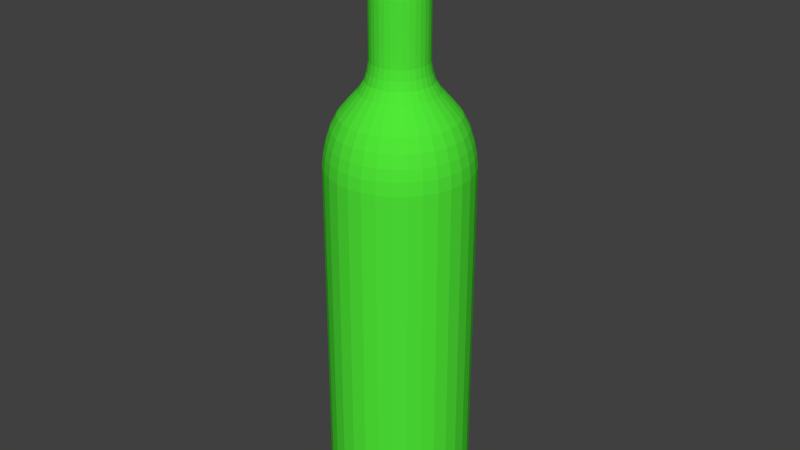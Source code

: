 # Source: untitled.blend_.blend  (saved by Blender 2.76.0; exported with 4.5.12 LTS)
import bpy
from mathutils import Matrix  # noqa: F401  (used for matrix-valued properties, if any)

bpy.ops.wm.read_factory_settings(use_empty=True)
scene = bpy.context.scene
scene.name = 'Scene'

# ---- collections
col_collection_1 = bpy.data.collections.new('Collection 1'); scene.collection.children.link(col_collection_1)

# ---- materials (node trees are filled in below, after node groups)
mat_002 = bpy.data.materials.new('Матеріал.002')
mat_002.alpha_threshold = 0.0
mat_002.use_transparent_shadow = False
mat_002.diffuse_color = (0.0802, 0.8, 0.03879, 1.0)
mat_002.roughness = 0.5

# ---- material node trees

# ---- world
world_world = bpy.data.worlds.new('World'); scene.world = world_world
world_world.color = (0.05088, 0.05088, 0.05088)
world_world.use_sun_shadow = False
world_world.sun_shadow_jitter_overblur = 0.0
world_world.cycles.sampling_method = 'MANUAL'
world_world.cycles.sample_map_resolution = 256

# ---- meshes
me_x = bpy.data.meshes.new('Коло')
me_x.from_pydata([(0.0, 1.0, 0.0), (-0.1951, 0.9808, 0.0), (-0.3827, 0.9239, 0.0), (-0.5556, 0.8315, 0.0), (-0.7071, 0.7071, 0.0), (-0.8315, 0.5556, 0.0), (-0.9239, 0.3827, 0.0), (-0.9808, 0.1951, 0.0), (-1.0, 7.55e-08, 0.0), (-0.9808, -0.1951, 0.0), (-0.9239, -0.3827, 0.0), (-0.8315, -0.5556, 0.0), (-0.7071, -0.7071, 0.0), (-0.5556, -0.8315, 0.0), (-0.3827, -0.9239, 0.0), (-0.1951, -0.9808, 0.0), (3.258e-07, -1.0, 0.0), (0.1951, -0.9808, 0.0), (0.3827, -0.9239, 0.0), (0.5556, -0.8315, 0.0), (0.7071, -0.7071, 0.0), (0.8315, -0.5556, 0.0), (0.9239, -0.3827, 0.0), (0.9808, -0.1951, 0.0), (1.0, 9.656e-07, 0.0), (0.9808, 0.1951, 0.0), (0.9239, 0.3827, 0.0), (0.8315, 0.5556, 0.0), (0.7071, 0.7071, 0.0), (0.5556, 0.8315, 0.0), (0.3827, 0.9239, 0.0), (0.1951, 0.9808, 0.0), (1.263e-08, 1.106, 0.1306), (-0.2158, 1.085, 0.1306), (-0.4234, 1.022, 0.1306), (-0.6147, 0.9199, 0.1306), (-0.7823, 0.7823, 0.1306), (-0.9199, 0.6147, 0.1306), (-1.022, 0.4234, 0.1306), (-1.085, 0.2158, 0.1306), (-1.106, 5.321e-08, 0.1306), (-1.085, -0.2158, 0.1306), (-1.022, -0.4234, 0.1306), (-0.9199, -0.6147, 0.1306), (-0.7823, -0.7823, 0.1306), (-0.6147, -0.9199, 0.1306), (-0.4234, -1.022, 0.1306), (-0.2158, -1.085, 0.1306), (3.731e-07, -1.106, 0.1306), (0.2158, -1.085, 0.1306), (0.4234, -1.022, 0.1306), (0.6147, -0.9199, 0.1306), (0.7823, -0.7823, 0.1306), (0.9199, -0.6147, 0.1306), (1.022, -0.4234, 0.1306), (1.085, -0.2158, 0.1306), (1.106, 1.038e-06, 0.1306), (1.085, 0.2158, 0.1306), (1.022, 0.4234, 0.1306), (0.9199, 0.6147, 0.1306), (0.7823, 0.7823, 0.1306), (0.6147, 0.9199, 0.1306), (0.4234, 1.022, 0.1306), (0.2158, 1.085, 0.1306), (1.366e-08, 1.12, 0.1679), (-0.2185, 1.099, 0.1679), (-0.4286, 1.035, 0.1679), (-0.6223, 0.9313, 0.1679), (-0.792, 0.792, 0.1679), (-0.9313, 0.6223, 0.1679), (-1.035, 0.4286, 0.1679), (-1.099, 0.2185, 0.1679), (-1.12, 5.031e-08, 0.1679), (-1.099, -0.2185, 0.1679), (-1.035, -0.4286, 0.1679), (-0.9313, -0.6223, 0.1679), (-0.792, -0.792, 0.1679), (-0.6223, -0.9313, 0.1679), (-0.4286, -1.035, 0.1679), (-0.2185, -1.099, 0.1679), (3.786e-07, -1.12, 0.1679), (0.2185, -1.099, 0.1679), (0.4286, -1.035, 0.1679), (0.6223, -0.9313, 0.1679), (0.792, -0.792, 0.1679), (0.9313, -0.6223, 0.1679), (1.035, -0.4286, 0.1679), (1.099, -0.2185, 0.1679), (1.12, 1.047e-06, 0.1679), (1.099, 0.2185, 0.1679), (1.035, 0.4286, 0.1679), (0.9313, 0.6223, 0.1679), (0.792, 0.792, 0.1679), (0.6223, 0.9313, 0.1679), (0.4286, 1.035, 0.1679), (0.2185, 1.099, 0.1679), (1.606e-08, 1.134, 0.2145), (-0.2213, 1.113, 0.2145), (-0.4341, 1.048, 0.2145), (-0.6302, 0.9432, 0.2145), (-0.8021, 0.8021, 0.2145), (-0.9432, 0.6302, 0.2145), (-1.048, 0.4341, 0.2145), (-1.113, 0.2213, 0.2145), (-1.134, 4.723e-08, 0.2145), (-1.113, -0.2213, 0.2145), (-1.048, -0.4341, 0.2145), (-0.9432, -0.6302, 0.2145), (-0.8021, -0.8021, 0.2145), (-0.6302, -0.9432, 0.2145), (-0.4341, -1.048, 0.2145), (-0.2213, -1.113, 0.2145), (3.857e-07, -1.134, 0.2145), (0.2213, -1.113, 0.2145), (0.4341, -1.048, 0.2145), (0.6302, -0.9432, 0.2145), (0.8021, -0.8021, 0.2145), (0.9432, -0.6302, 0.2145), (1.048, -0.4341, 0.2145), (1.113, -0.2213, 0.2145), (1.134, 1.057e-06, 0.2145), (1.113, 0.2213, 0.2145), (1.048, 0.4341, 0.2145), (0.9432, 0.6302, 0.2145), (0.8021, 0.8021, 0.2145), (0.6302, 0.9432, 0.2145), (0.4341, 1.048, 0.2145), (0.2213, 1.113, 0.2145), (1.688e-08, 1.149, 0.2744), (-0.2242, 1.127, 0.2744), (-0.4397, 1.062, 0.2744), (-0.6384, 0.9554, 0.2744), (-0.8125, 0.8125, 0.2744), (-0.9554, 0.6384, 0.2744), (-1.062, 0.4397, 0.2744), (-1.127, 0.2242, 0.2744), (-1.149, 4.382e-08, 0.2744), (-1.127, -0.2242, 0.2744), (-1.062, -0.4397, 0.2744), (-0.9554, -0.6384, 0.2744), (-0.8125, -0.8125, 0.2744), (-0.6384, -0.9554, 0.2744), (-0.4397, -1.062, 0.2744), (-0.2242, -1.127, 0.2744), (3.913e-07, -1.149, 0.2744), (0.2242, -1.127, 0.2744), (0.4397, -1.062, 0.2744), (0.6384, -0.9554, 0.2744), (0.8125, -0.8125, 0.2744), (0.9554, -0.6384, 0.2744), (1.062, -0.4397, 0.2744), (1.127, -0.2242, 0.2744), (1.149, 1.067e-06, 0.2744), (1.127, 0.2242, 0.2744), (1.062, 0.4397, 0.2744), (0.9554, 0.6384, 0.2744), (0.8125, 0.8125, 0.2744), (0.6384, 0.9554, 0.2744), (0.4397, 1.062, 0.2744), (0.2242, 1.127, 0.2744), (1.799e-08, 1.158, 0.3981), (-0.2259, 1.136, 0.3981), (-0.4432, 1.07, 0.3981), (-0.6434, 0.9629, 0.3981), (-0.8189, 0.8189, 0.3981), (-0.9629, 0.6434, 0.3981), (-1.07, 0.4432, 0.3981), (-1.136, 0.2259, 0.3981), (-1.158, 4.179e-08, 0.3981), (-1.136, -0.2259, 0.3981), (-1.07, -0.4432, 0.3981), (-0.9629, -0.6434, 0.3981), (-0.8189, -0.8189, 0.3981), (-0.6434, -0.9629, 0.3981), (-0.4432, -1.07, 0.3981), (-0.2259, -1.136, 0.3981), (3.953e-07, -1.158, 0.3981), (0.2259, -1.136, 0.3981), (0.4432, -1.07, 0.3981), (0.6434, -0.9629, 0.3981), (0.8189, -0.8189, 0.3981), (0.9629, -0.6434, 0.3981), (1.07, -0.4432, 0.3981), (1.136, -0.2259, 0.3981), (1.158, 1.073e-06, 0.3981), (1.136, 0.2259, 0.3981), (1.07, 0.4432, 0.3981), (0.9629, 0.6434, 0.3981), (0.8189, 0.8189, 0.3981), (0.6434, 0.9629, 0.3981), (0.4432, 1.07, 0.3981), (0.2259, 1.136, 0.3981), (1.799e-08, 1.158, 0.7504), (-0.2259, 1.136, 0.7504), (-0.4432, 1.07, 0.7504), (-0.6434, 0.9629, 0.7504), (-0.8189, 0.8189, 0.7504), (-0.9629, 0.6434, 0.7504), (-1.07, 0.4432, 0.7504), (-1.136, 0.2259, 0.7504), (-1.158, 4.179e-08, 0.7504), (-1.136, -0.2259, 0.7504), (-1.07, -0.4432, 0.7504), (-0.9629, -0.6434, 0.7504), (-0.8189, -0.8189, 0.7504), (-0.6434, -0.9629, 0.7504), (-0.4432, -1.07, 0.7504), (-0.2259, -1.136, 0.7504), (3.953e-07, -1.158, 0.7504), (0.2259, -1.136, 0.7504), (0.4432, -1.07, 0.7504), (0.6434, -0.9629, 0.7504), (0.8189, -0.8189, 0.7504), (0.9629, -0.6434, 0.7504), (1.07, -0.4432, 0.7504), (1.136, -0.2259, 0.7504), (1.158, 1.073e-06, 0.7504), (1.136, 0.2259, 0.7504), (1.07, 0.4432, 0.7504), (0.9629, 0.6434, 0.7504), (0.8189, 0.8189, 0.7504), (0.6434, 0.9629, 0.7504), (0.4432, 1.07, 0.7504), (0.2259, 1.136, 0.7504), (1.799e-08, 1.158, 1.241), (-0.2259, 1.136, 1.241), (-0.4432, 1.07, 1.241), (-0.6434, 0.9629, 1.241), (-0.8189, 0.8189, 1.241), (-0.9629, 0.6434, 1.241), (-1.07, 0.4432, 1.241), (-1.136, 0.2259, 1.241), (-1.158, 4.179e-08, 1.241), (-1.136, -0.2259, 1.241), (-1.07, -0.4432, 1.241), (-0.9629, -0.6434, 1.241), (-0.8189, -0.8189, 1.241), (-0.6434, -0.9629, 1.241), (-0.4432, -1.07, 1.241), (-0.2259, -1.136, 1.241), (3.953e-07, -1.158, 1.241), (0.2259, -1.136, 1.241), (0.4432, -1.07, 1.241), (0.6434, -0.9629, 1.241), (0.8189, -0.8189, 1.241), (0.9629, -0.6434, 1.241), (1.07, -0.4432, 1.241), (1.136, -0.2259, 1.241), (1.158, 1.073e-06, 1.241), (1.136, 0.2259, 1.241), (1.07, 0.4432, 1.241), (0.9629, 0.6434, 1.241), (0.8189, 0.8189, 1.241), (0.6434, 0.9629, 1.241), (0.4432, 1.07, 1.241), (0.2259, 1.136, 1.241), (1.799e-08, 1.158, 1.811), (-0.2259, 1.136, 1.811), (-0.4432, 1.07, 1.811), (-0.6434, 0.9629, 1.811), (-0.8189, 0.8189, 1.811), (-0.9629, 0.6434, 1.811), (-1.07, 0.4432, 1.811), (-1.136, 0.2259, 1.811), (-1.158, 4.179e-08, 1.811), (-1.136, -0.2259, 1.811), (-1.07, -0.4432, 1.811), (-0.9629, -0.6434, 1.811), (-0.8189, -0.8189, 1.811), (-0.6434, -0.9629, 1.811), (-0.4432, -1.07, 1.811), (-0.2259, -1.136, 1.811), (3.953e-07, -1.158, 1.811), (0.2259, -1.136, 1.811), (0.4432, -1.07, 1.811), (0.6434, -0.9629, 1.811), (0.8189, -0.8189, 1.811), (0.9629, -0.6434, 1.811), (1.07, -0.4432, 1.811), (1.136, -0.2259, 1.811), (1.158, 1.073e-06, 1.811), (1.136, 0.2259, 1.811), (1.07, 0.4432, 1.811), (0.9629, 0.6434, 1.811), (0.8189, 0.8189, 1.811), (0.6434, 0.9629, 1.811), (0.4432, 1.07, 1.811), (0.2259, 1.136, 1.811), (1.799e-08, 1.158, 2.441), (-0.2259, 1.136, 2.441), (-0.4432, 1.07, 2.441), (-0.6434, 0.9629, 2.441), (-0.8189, 0.8189, 2.441), (-0.9629, 0.6434, 2.441), (-1.07, 0.4432, 2.441), (-1.136, 0.2259, 2.441), (-1.158, 4.179e-08, 2.441), (-1.136, -0.2259, 2.441), (-1.07, -0.4432, 2.441), (-0.9629, -0.6434, 2.441), (-0.8189, -0.8189, 2.441), (-0.6434, -0.9629, 2.441), (-0.4432, -1.07, 2.441), (-0.2259, -1.136, 2.441), (3.953e-07, -1.158, 2.441), (0.2259, -1.136, 2.441), (0.4432, -1.07, 2.441), (0.6434, -0.9629, 2.441), (0.8189, -0.8189, 2.441), (0.9629, -0.6434, 2.441), (1.07, -0.4432, 2.441), (1.136, -0.2259, 2.441), (1.158, 1.073e-06, 2.441), (1.136, 0.2259, 2.441), (1.07, 0.4432, 2.441), (0.9629, 0.6434, 2.441), (0.8189, 0.8189, 2.441), (0.6434, 0.9629, 2.441), (0.4432, 1.07, 2.441), (0.2259, 1.136, 2.441), (1.799e-08, 1.158, 3.138), (-0.2259, 1.136, 3.138), (-0.4432, 1.07, 3.138), (-0.6434, 0.9629, 3.138), (-0.8189, 0.8189, 3.138), (-0.9629, 0.6434, 3.138), (-1.07, 0.4432, 3.138), (-1.136, 0.2259, 3.138), (-1.158, 4.179e-08, 3.138), (-1.136, -0.2259, 3.138), (-1.07, -0.4432, 3.138), (-0.9629, -0.6434, 3.138), (-0.8189, -0.8189, 3.138), (-0.6434, -0.9629, 3.138), (-0.4432, -1.07, 3.138), (-0.2259, -1.136, 3.138), (3.953e-07, -1.158, 3.138), (0.2259, -1.136, 3.138), (0.4432, -1.07, 3.138), (0.6434, -0.9629, 3.138), (0.8189, -0.8189, 3.138), (0.9629, -0.6434, 3.138), (1.07, -0.4432, 3.138), (1.136, -0.2259, 3.138), (1.158, 1.073e-06, 3.138), (1.136, 0.2259, 3.138), (1.07, 0.4432, 3.138), (0.9629, 0.6434, 3.138), (0.8189, 0.8189, 3.138), (0.6434, 0.9629, 3.138), (0.4432, 1.07, 3.138), (0.2259, 1.136, 3.138), (1.799e-08, 1.158, 3.621), (-0.2259, 1.136, 3.621), (-0.4432, 1.07, 3.621), (-0.6434, 0.9629, 3.621), (-0.8189, 0.8189, 3.621), (-0.9629, 0.6434, 3.621), (-1.07, 0.4432, 3.621), (-1.136, 0.2259, 3.621), (-1.158, 4.179e-08, 3.621), (-1.136, -0.2259, 3.621), (-1.07, -0.4432, 3.621), (-0.9629, -0.6434, 3.621), (-0.8189, -0.8189, 3.621), (-0.6434, -0.9629, 3.621), (-0.4432, -1.07, 3.621), (-0.2259, -1.136, 3.621), (3.953e-07, -1.158, 3.621), (0.2259, -1.136, 3.621), (0.4432, -1.07, 3.621), (0.6434, -0.9629, 3.621), (0.8189, -0.8189, 3.621), (0.9629, -0.6434, 3.621), (1.07, -0.4432, 3.621), (1.136, -0.2259, 3.621), (1.158, 1.073e-06, 3.621), (1.136, 0.2259, 3.621), (1.07, 0.4432, 3.621), (0.9629, 0.6434, 3.621), (0.8189, 0.8189, 3.621), (0.6434, 0.9629, 3.621), (0.4432, 1.07, 3.621), (0.2259, 1.136, 3.621), (1.799e-08, 1.158, 4.157), (-0.2259, 1.136, 4.157), (-0.4432, 1.07, 4.157), (-0.6434, 0.9629, 4.157), (-0.8189, 0.8189, 4.157), (-0.9629, 0.6434, 4.157), (-1.07, 0.4432, 4.157), (-1.136, 0.2259, 4.157), (-1.158, 4.179e-08, 4.157), (-1.136, -0.2259, 4.157), (-1.07, -0.4432, 4.157), (-0.9629, -0.6434, 4.157), (-0.8189, -0.8189, 4.157), (-0.6434, -0.9629, 4.157), (-0.4432, -1.07, 4.157), (-0.2259, -1.136, 4.157), (3.953e-07, -1.158, 4.157), (0.2259, -1.136, 4.157), (0.4432, -1.07, 4.157), (0.6434, -0.9629, 4.157), (0.8189, -0.8189, 4.157), (0.9629, -0.6434, 4.157), (1.07, -0.4432, 4.157), (1.136, -0.2259, 4.157), (1.158, 1.073e-06, 4.157), (1.136, 0.2259, 4.157), (1.07, 0.4432, 4.157), (0.9629, 0.6434, 4.157), (0.8189, 0.8189, 4.157), (0.6434, 0.9629, 4.157), (0.4432, 1.07, 4.157), (0.2259, 1.136, 4.157), (1.799e-08, 1.158, 4.899), (-0.2259, 1.136, 4.899), (-0.4432, 1.07, 4.899), (-0.6434, 0.9629, 4.899), (-0.8189, 0.8189, 4.899), (-0.9629, 0.6434, 4.899), (-1.07, 0.4432, 4.899), (-1.136, 0.2259, 4.899), (-1.158, 4.179e-08, 4.899), (-1.136, -0.2259, 4.899), (-1.07, -0.4432, 4.899), (-0.9629, -0.6434, 4.899), (-0.8189, -0.8189, 4.899), (-0.6434, -0.9629, 4.899), (-0.4432, -1.07, 4.899), (-0.2259, -1.136, 4.899), (3.953e-07, -1.158, 4.899), (0.2259, -1.136, 4.899), (0.4432, -1.07, 4.899), (0.6434, -0.9629, 4.899), (0.8189, -0.8189, 4.899), (0.9629, -0.6434, 4.899), (1.07, -0.4432, 4.899), (1.136, -0.2259, 4.899), (1.158, 1.073e-06, 4.899), (1.136, 0.2259, 4.899), (1.07, 0.4432, 4.899), (0.9629, 0.6434, 4.899), (0.8189, 0.8189, 4.899), (0.6434, 0.9629, 4.899), (0.4432, 1.07, 4.899), (0.2259, 1.136, 4.899), (1.799e-08, 1.158, 5.364), (-0.2259, 1.136, 5.364), (-0.4432, 1.07, 5.364), (-0.6434, 0.9629, 5.364), (-0.8189, 0.8189, 5.364), (-0.9629, 0.6434, 5.364), (-1.07, 0.4432, 5.364), (-1.136, 0.2259, 5.364), (-1.158, 4.179e-08, 5.364), (-1.136, -0.2259, 5.364), (-1.07, -0.4432, 5.364), (-0.9629, -0.6434, 5.364), (-0.8189, -0.8189, 5.364), (-0.6434, -0.9629, 5.364), (-0.4432, -1.07, 5.364), (-0.2259, -1.136, 5.364), (3.953e-07, -1.158, 5.364), (0.2259, -1.136, 5.364), (0.4432, -1.07, 5.364), (0.6434, -0.9629, 5.364), (0.8189, -0.8189, 5.364), (0.9629, -0.6434, 5.364), (1.07, -0.4432, 5.364), (1.136, -0.2259, 5.364), (1.158, 1.073e-06, 5.364), (1.136, 0.2259, 5.364), (1.07, 0.4432, 5.364), (0.9629, 0.6434, 5.364), (0.8189, 0.8189, 5.364), (0.6434, 0.9629, 5.364), (0.4432, 1.07, 5.364), (0.2259, 1.136, 5.364), (1.799e-08, 1.158, 5.989), (-0.2259, 1.136, 5.989), (-0.4432, 1.07, 5.989), (-0.6434, 0.9629, 5.989), (-0.8189, 0.8189, 5.989), (-0.9629, 0.6434, 5.989), (-1.07, 0.4432, 5.989), (-1.136, 0.2259, 5.989), (-1.158, 4.179e-08, 5.989), (-1.136, -0.2259, 5.989), (-1.07, -0.4432, 5.989), (-0.9629, -0.6434, 5.989), (-0.8189, -0.8189, 5.989), (-0.6434, -0.9629, 5.989), (-0.4432, -1.07, 5.989), (-0.2259, -1.136, 5.989), (3.953e-07, -1.158, 5.989), (0.2259, -1.136, 5.989), (0.4432, -1.07, 5.989), (0.6434, -0.9629, 5.989), (0.8189, -0.8189, 5.989), (0.9629, -0.6434, 5.989), (1.07, -0.4432, 5.989), (1.136, -0.2259, 5.989), (1.158, 1.073e-06, 5.989), (1.136, 0.2259, 5.989), (1.07, 0.4432, 5.989), (0.9629, 0.6434, 5.989), (0.8189, 0.8189, 5.989), (0.6434, 0.9629, 5.989), (0.4432, 1.07, 5.989), (0.2259, 1.136, 5.989), (1.646e-08, 1.137, 6.196), (-0.2218, 1.115, 6.196), (-0.4351, 1.05, 6.196), (-0.6316, 0.9453, 6.196), (-0.8039, 0.8039, 6.196), (-0.9453, 0.6316, 6.196), (-1.05, 0.4351, 6.196), (-1.115, 0.2218, 6.196), (-1.137, 4.664e-08, 6.196), (-1.115, -0.2218, 6.196), (-1.05, -0.4351, 6.196), (-0.9453, -0.6316, 6.196), (-0.8039, -0.8039, 6.196), (-0.6316, -0.9453, 6.196), (-0.4351, -1.05, 6.196), (-0.2218, -1.115, 6.196), (3.869e-07, -1.137, 6.196), (0.2218, -1.115, 6.196), (0.4351, -1.05, 6.196), (0.6316, -0.9453, 6.196), (0.8039, -0.8039, 6.196), (0.9453, -0.6316, 6.196), (1.05, -0.4351, 6.196), (1.115, -0.2218, 6.196), (1.137, 1.059e-06, 6.196), (1.115, 0.2218, 6.196), (1.05, 0.4351, 6.196), (0.9453, 0.6316, 6.196), (0.8039, 0.8039, 6.196), (0.6316, 0.9453, 6.196), (0.4351, 1.05, 6.196), (0.2218, 1.115, 6.196), (1.155e-08, 1.098, 6.379), (-0.2142, 1.077, 6.379), (-0.4201, 1.014, 6.379), (-0.6099, 0.9128, 6.379), (-0.7763, 0.7763, 6.379), (-0.9128, 0.6099, 6.379), (-1.014, 0.4201, 6.379), (-1.077, 0.2142, 6.379), (-1.098, 5.541e-08, 6.379), (-1.077, -0.2142, 6.379), (-1.014, -0.4201, 6.379), (-0.9128, -0.6099, 6.379), (-0.7763, -0.7763, 6.379), (-0.6099, -0.9128, 6.379), (-0.4201, -1.014, 6.379), (-0.2142, -1.077, 6.379), (3.693e-07, -1.098, 6.379), (0.2142, -1.077, 6.379), (0.4201, -1.014, 6.379), (0.6099, -0.9128, 6.379), (0.7763, -0.7763, 6.379), (0.9128, -0.6099, 6.379), (1.014, -0.4201, 6.379), (1.077, -0.2142, 6.379), (1.098, 1.033e-06, 6.379), (1.077, 0.2142, 6.379), (1.014, 0.4201, 6.379), (0.9128, 0.6099, 6.379), (0.7763, 0.7763, 6.379), (0.6099, 0.9128, 6.379), (0.4201, 1.014, 6.379), (0.2142, 1.077, 6.379), (3.95e-09, 1.032, 6.578), (-0.2014, 1.013, 6.578), (-0.3951, 0.9538, 6.578), (-0.5736, 0.8584, 6.578), (-0.73, 0.73, 6.578), (-0.8584, 0.5736, 6.578), (-0.9538, 0.3951, 6.578), (-1.013, 0.2014, 6.578), (-1.032, 7.013e-08, 6.578), (-1.013, -0.2014, 6.578), (-0.9538, -0.3951, 6.578), (-0.8584, -0.5736, 6.578), (-0.73, -0.73, 6.578), (-0.5736, -0.8584, 6.578), (-0.3951, -0.9538, 6.578), (-0.2014, -1.013, 6.578), (3.403e-07, -1.032, 6.578), (0.2014, -1.013, 6.578), (0.3951, -0.9538, 6.578), (0.5736, -0.8584, 6.578), (0.73, -0.73, 6.578), (0.8584, -0.5736, 6.578), (0.9538, -0.3951, 6.578), (1.013, -0.2014, 6.578), (1.032, 9.89e-07, 6.578), (1.013, 0.2014, 6.578), (0.9538, 0.3951, 6.578), (0.8584, 0.5736, 6.578), (0.73, 0.73, 6.578), (0.5736, 0.8584, 6.578), (0.3951, 0.9538, 6.578), (0.2014, 1.013, 6.578), (-4.458e-09, 0.9279, 6.784), (-0.181, 0.9101, 6.784), (-0.3551, 0.8573, 6.784), (-0.5155, 0.7715, 6.784), (-0.6561, 0.6561, 6.784), (-0.7715, 0.5155, 6.784), (-0.8573, 0.3551, 6.784), (-0.9101, 0.181, 6.784), (-0.9279, 9.544e-08, 6.784), (-0.9101, -0.181, 6.784), (-0.8573, -0.3551, 6.784), (-0.7715, -0.5155, 6.784), (-0.6561, -0.6561, 6.784), (-0.5155, -0.7715, 6.784), (-0.3551, -0.8573, 6.784), (-0.181, -0.9101, 6.784), (2.979e-07, -0.9279, 6.784), (0.181, -0.9101, 6.784), (0.3551, -0.8573, 6.784), (0.5155, -0.7715, 6.784), (0.6561, -0.6561, 6.784), (0.7715, -0.5155, 6.784), (0.8573, -0.3551, 6.784), (0.9101, -0.181, 6.784), (0.9279, 9.214e-07, 6.784), (0.9101, 0.181, 6.784), (0.8573, 0.3551, 6.784), (0.7715, 0.5155, 6.784), (0.6561, 0.6561, 6.784), (0.5155, 0.7715, 6.784), (0.3551, 0.8573, 6.784), (0.181, 0.9101, 6.784), (-1.614e-08, 0.7952, 6.945), (-0.1551, 0.7799, 6.945), (-0.3043, 0.7347, 6.945), (-0.4418, 0.6612, 6.945), (-0.5623, 0.5623, 6.945), (-0.6612, 0.4418, 6.945), (-0.7347, 0.3043, 6.945), (-0.7799, 0.1551, 6.945), (-0.7952, 1.234e-07, 6.945), (-0.7799, -0.1551, 6.945), (-0.7347, -0.3043, 6.945), (-0.6612, -0.4418, 6.945), (-0.5623, -0.5623, 6.945), (-0.4418, -0.6612, 6.945), (-0.3043, -0.7347, 6.945), (-0.1551, -0.7799, 6.945), (2.43e-07, -0.7952, 6.945), (0.1551, -0.7799, 6.945), (0.3043, -0.7347, 6.945), (0.4418, -0.6612, 6.945), (0.5623, -0.5623, 6.945), (0.6612, -0.4418, 6.945), (0.7347, -0.3043, 6.945), (0.7799, -0.1551, 6.945), (0.7952, 8.312e-07, 6.945), (0.7799, 0.1551, 6.945), (0.7347, 0.3043, 6.945), (0.6612, 0.4418, 6.945), (0.5623, 0.5623, 6.945), (0.4418, 0.6612, 6.945), (0.3043, 0.7347, 6.945), (0.1551, 0.7799, 6.945), (-3.37e-08, 0.616, 7.144), (-0.1202, 0.6042, 7.144), (-0.2357, 0.5691, 7.144), (-0.3422, 0.5122, 7.144), (-0.4356, 0.4356, 7.144), (-0.5122, 0.3422, 7.144), (-0.5691, 0.2357, 7.144), (-0.6042, 0.1202, 7.144), (-0.616, 1.573e-07, 7.144), (-0.6042, -0.1202, 7.144), (-0.5691, -0.2357, 7.144), (-0.5122, -0.3422, 7.144), (-0.4356, -0.4356, 7.144), (-0.3422, -0.5122, 7.144), (-0.2357, -0.5691, 7.144), (-0.1202, -0.6042, 7.144), (1.67e-07, -0.616, 7.144), (0.1202, -0.6042, 7.144), (0.2357, -0.5691, 7.144), (0.3422, -0.5122, 7.144), (0.4356, -0.4356, 7.144), (0.5122, -0.3422, 7.144), (0.5691, -0.2357, 7.144), (0.6042, -0.1202, 7.144), (0.616, 7.056e-07, 7.144), (0.6042, 0.1202, 7.144), (0.5691, 0.2357, 7.144), (0.5122, 0.3422, 7.144), (0.4356, 0.4356, 7.144), (0.3422, 0.5122, 7.144), (0.2357, 0.5691, 7.144), (0.1202, 0.6042, 7.144), (-4.469e-08, 0.5198, 7.301), (-0.1014, 0.5098, 7.301), (-0.1989, 0.4803, 7.301), (-0.2888, 0.4322, 7.301), (-0.3676, 0.3676, 7.301), (-0.4322, 0.2888, 7.301), (-0.4803, 0.1989, 7.301), (-0.5098, 0.1014, 7.301), (-0.5198, 1.763e-07, 7.301), (-0.5098, -0.1014, 7.301), (-0.4803, -0.1989, 7.301), (-0.4322, -0.2888, 7.301), (-0.3676, -0.3676, 7.301), (-0.2888, -0.4322, 7.301), (-0.1989, -0.4803, 7.301), (-0.1014, -0.5098, 7.301), (1.247e-07, -0.5198, 7.301), (0.1014, -0.5098, 7.301), (0.1989, -0.4803, 7.301), (0.2888, -0.4322, 7.301), (0.3676, -0.3676, 7.301), (0.4322, -0.2888, 7.301), (0.4803, -0.1989, 7.301), (0.5098, -0.1014, 7.301), (0.5198, 6.39e-07, 7.301), (0.5098, 0.1014, 7.301), (0.4803, 0.1989, 7.301), (0.4322, 0.2888, 7.301), (0.3676, 0.3676, 7.301), (0.2888, 0.4322, 7.301), (0.1989, 0.4803, 7.301), (0.1014, 0.5098, 7.301), (-4.813e-08, 0.479, 7.44), (-0.09345, 0.4698, 7.44), (-0.1833, 0.4426, 7.44), (-0.2661, 0.3983, 7.44), (-0.3387, 0.3387, 7.44), (-0.3983, 0.2661, 7.44), (-0.4426, 0.1833, 7.44), (-0.4698, 0.09345, 7.44), (-0.479, 1.841e-07, 7.44), (-0.4698, -0.09345, 7.44), (-0.4426, -0.1833, 7.44), (-0.3983, -0.2661, 7.44), (-0.3387, -0.3387, 7.44), (-0.2661, -0.3983, 7.44), (-0.1833, -0.4426, 7.44), (-0.09345, -0.4698, 7.44), (1.08e-07, -0.479, 7.44), (0.09345, -0.4698, 7.44), (0.1833, -0.4426, 7.44), (0.2661, -0.3983, 7.44), (0.3387, -0.3387, 7.44), (0.3983, -0.2661, 7.44), (0.4426, -0.1833, 7.44), (0.4698, -0.09345, 7.44), (0.479, 6.105e-07, 7.44), (0.4698, 0.09346, 7.44), (0.4426, 0.1833, 7.44), (0.3983, 0.2661, 7.44), (0.3387, 0.3387, 7.44), (0.2661, 0.3983, 7.44), (0.1833, 0.4426, 7.44), (0.09345, 0.4698, 7.44), (-4.841e-08, 0.4541, 7.597), (-0.08859, 0.4454, 7.597), (-0.1738, 0.4195, 7.597), (-0.2523, 0.3776, 7.597), (-0.3211, 0.3211, 7.597), (-0.3776, 0.2523, 7.597), (-0.4195, 0.1738, 7.597), (-0.4454, 0.08859, 7.597), (-0.4541, 1.886e-07, 7.597), (-0.4454, -0.08859, 7.597), (-0.4195, -0.1738, 7.597), (-0.3776, -0.2523, 7.597), (-0.3211, -0.3211, 7.597), (-0.2523, -0.3776, 7.597), (-0.1738, -0.4195, 7.597), (-0.08859, -0.4454, 7.597), (9.955e-08, -0.4541, 7.597), (0.08859, -0.4454, 7.597), (0.1738, -0.4195, 7.597), (0.2523, -0.3776, 7.597), (0.3211, -0.3211, 7.597), (0.3776, -0.2523, 7.597), (0.4195, -0.1738, 7.597), (0.4454, -0.08859, 7.597), (0.4541, 5.928e-07, 7.597), (0.4454, 0.08859, 7.597), (0.4195, 0.1738, 7.597), (0.3776, 0.2523, 7.597), (0.3211, 0.3211, 7.597), (0.2523, 0.3776, 7.597), (0.1738, 0.4195, 7.597), (0.08859, 0.4454, 7.597), (-4.841e-08, 0.4541, 7.811), (-0.08859, 0.4454, 7.811), (-0.1738, 0.4195, 7.811), (-0.2523, 0.3776, 7.811), (-0.3211, 0.3211, 7.811), (-0.3776, 0.2523, 7.811), (-0.4195, 0.1738, 7.811), (-0.4454, 0.08859, 7.811), (-0.4541, 1.886e-07, 7.811), (-0.4454, -0.08859, 7.811), (-0.4195, -0.1738, 7.811), (-0.3776, -0.2523, 7.811), (-0.3211, -0.3211, 7.811), (-0.2523, -0.3776, 7.811), (-0.1738, -0.4195, 7.811), (-0.08859, -0.4454, 7.811), (9.955e-08, -0.4541, 7.811), (0.08859, -0.4454, 7.811), (0.1738, -0.4195, 7.811), (0.2523, -0.3776, 7.811), (0.3211, -0.3211, 7.811), (0.3776, -0.2523, 7.811), (0.4195, -0.1738, 7.811), (0.4454, -0.08859, 7.811), (0.4541, 5.928e-07, 7.811), (0.4454, 0.08859, 7.811), (0.4195, 0.1738, 7.811), (0.3776, 0.2523, 7.811), (0.3211, 0.3211, 7.811), (0.2523, 0.3776, 7.811), (0.1738, 0.4195, 7.811), (0.08859, 0.4454, 7.811), (-4.841e-08, 0.4541, 8.08), (-0.08859, 0.4454, 8.08), (-0.1738, 0.4195, 8.08), (-0.2523, 0.3776, 8.08), (-0.3211, 0.3211, 8.08), (-0.3776, 0.2523, 8.08), (-0.4195, 0.1738, 8.08), (-0.4454, 0.08859, 8.08), (-0.4541, 1.886e-07, 8.08), (-0.4454, -0.08859, 8.08), (-0.4195, -0.1738, 8.08), (-0.3776, -0.2523, 8.08), (-0.3211, -0.3211, 8.08), (-0.2523, -0.3776, 8.08), (-0.1738, -0.4195, 8.08), (-0.08859, -0.4454, 8.08), (9.955e-08, -0.4541, 8.08), (0.08859, -0.4454, 8.08), (0.1738, -0.4195, 8.08), (0.2523, -0.3776, 8.08), (0.3211, -0.3211, 8.08), (0.3776, -0.2523, 8.08), (0.4195, -0.1738, 8.08), (0.4454, -0.08859, 8.08), (0.4541, 5.928e-07, 8.08), (0.4454, 0.08859, 8.08), (0.4195, 0.1738, 8.08), (0.3776, 0.2523, 8.08), (0.3211, 0.3211, 8.08), (0.2523, 0.3776, 8.08), (0.1738, 0.4195, 8.08), (0.08859, 0.4454, 8.08), (-4.841e-08, 0.4541, 8.379), (-0.08859, 0.4454, 8.379), (-0.1738, 0.4195, 8.379), (-0.2523, 0.3776, 8.379), (-0.3211, 0.3211, 8.379), (-0.3776, 0.2523, 8.379), (-0.4195, 0.1738, 8.379), (-0.4454, 0.08859, 8.379), (-0.4541, 1.886e-07, 8.379), (-0.4454, -0.08859, 8.379), (-0.4195, -0.1738, 8.379), (-0.3776, -0.2523, 8.379), (-0.3211, -0.3211, 8.379), (-0.2523, -0.3776, 8.379), (-0.1738, -0.4195, 8.379), (-0.08859, -0.4454, 8.379), (9.955e-08, -0.4541, 8.379), (0.08859, -0.4454, 8.379), (0.1738, -0.4195, 8.379), (0.2523, -0.3776, 8.379), (0.3211, -0.3211, 8.379), (0.3776, -0.2523, 8.379), (0.4195, -0.1738, 8.379), (0.4454, -0.08859, 8.379), (0.4541, 5.928e-07, 8.379), (0.4454, 0.08859, 8.379), (0.4195, 0.1738, 8.379), (0.3776, 0.2523, 8.379), (0.3211, 0.3211, 8.379), (0.2523, 0.3776, 8.379), (0.1738, 0.4195, 8.379), (0.08859, 0.4454, 8.379), (-4.841e-08, 0.4541, 8.801), (-0.08859, 0.4454, 8.801), (-0.1738, 0.4195, 8.801), (-0.2523, 0.3776, 8.801), (-0.3211, 0.3211, 8.801), (-0.3776, 0.2523, 8.801), (-0.4195, 0.1738, 8.801), (-0.4454, 0.08859, 8.801), (-0.4541, 1.886e-07, 8.801), (-0.4454, -0.08859, 8.801), (-0.4195, -0.1738, 8.801), (-0.3776, -0.2523, 8.801), (-0.3211, -0.3211, 8.801), (-0.2523, -0.3776, 8.801), (-0.1738, -0.4195, 8.801), (-0.08859, -0.4454, 8.801), (9.955e-08, -0.4541, 8.801), (0.08859, -0.4454, 8.801), (0.1738, -0.4195, 8.801), (0.2523, -0.3776, 8.801), (0.3211, -0.3211, 8.801), (0.3776, -0.2523, 8.801), (0.4195, -0.1738, 8.801), (0.4454, -0.08859, 8.801), (0.4541, 5.928e-07, 8.801), (0.4454, 0.08859, 8.801), (0.4195, 0.1738, 8.801), (0.3776, 0.2523, 8.801), (0.3211, 0.3211, 8.801), (0.2523, 0.3776, 8.801), (0.1738, 0.4195, 8.801), (0.08859, 0.4454, 8.801), (-4.841e-08, 0.4541, 9.107), (-0.08859, 0.4454, 9.107), (-0.1738, 0.4195, 9.107), (-0.2523, 0.3776, 9.107), (-0.3211, 0.3211, 9.107), (-0.3776, 0.2523, 9.107), (-0.4195, 0.1738, 9.107), (-0.4454, 0.08859, 9.107), (-0.4541, 1.886e-07, 9.107), (-0.4454, -0.08859, 9.107), (-0.4195, -0.1738, 9.107), (-0.3776, -0.2523, 9.107), (-0.3211, -0.3211, 9.107), (-0.2523, -0.3776, 9.107), (-0.1738, -0.4195, 9.107), (-0.08859, -0.4454, 9.107), (9.955e-08, -0.4541, 9.107), (0.08859, -0.4454, 9.107), (0.1738, -0.4195, 9.107), (0.2523, -0.3776, 9.107), (0.3211, -0.3211, 9.107), (0.3776, -0.2523, 9.107), (0.4195, -0.1738, 9.107), (0.4454, -0.08859, 9.107), (0.4541, 5.928e-07, 9.107), (0.4454, 0.08859, 9.107), (0.4195, 0.1738, 9.107), (0.3776, 0.2523, 9.107), (0.3211, 0.3211, 9.107), (0.2523, 0.3776, 9.107), (0.1738, 0.4195, 9.107), (0.08859, 0.4454, 9.107), (-4.841e-08, 0.4541, 9.376), (-0.08859, 0.4454, 9.376), (-0.1738, 0.4195, 9.376), (-0.2523, 0.3776, 9.376), (-0.3211, 0.3211, 9.376), (-0.3776, 0.2523, 9.376), (-0.4195, 0.1738, 9.376), (-0.4454, 0.08859, 9.376), (-0.4541, 1.886e-07, 9.376), (-0.4454, -0.08859, 9.376), (-0.4195, -0.1738, 9.376), (-0.3776, -0.2523, 9.376), (-0.3211, -0.3211, 9.376), (-0.2523, -0.3776, 9.376), (-0.1738, -0.4195, 9.376), (-0.08859, -0.4454, 9.376), (9.955e-08, -0.4541, 9.376), (0.08859, -0.4454, 9.376), (0.1738, -0.4195, 9.376), (0.2523, -0.3776, 9.376), (0.3211, -0.3211, 9.376), (0.3776, -0.2523, 9.376), (0.4195, -0.1738, 9.376), (0.4454, -0.08859, 9.376), (0.4541, 5.928e-07, 9.376), (0.4454, 0.08859, 9.376), (0.4195, 0.1738, 9.376), (0.3776, 0.2523, 9.376), (0.3211, 0.3211, 9.376), (0.2523, 0.3776, 9.376), (0.1738, 0.4195, 9.376), (0.08859, 0.4454, 9.376), (-4.72e-08, 0.4874, 9.376), (-0.09508, 0.478, 9.376), (-0.1865, 0.4503, 9.376), (-0.2708, 0.4052, 9.376), (-0.3446, 0.3446, 9.376), (-0.4052, 0.2708, 9.376), (-0.4503, 0.1865, 9.376), (-0.478, 0.09508, 9.376), (-0.4874, 1.832e-07, 9.376), (-0.478, -0.09508, 9.376), (-0.4503, -0.1865, 9.376), (-0.4052, -0.2708, 9.376), (-0.3446, -0.3446, 9.376), (-0.2708, -0.4052, 9.376), (-0.1865, -0.4503, 9.376), (-0.09508, -0.478, 9.376), (1.116e-07, -0.4874, 9.376), (0.09508, -0.478, 9.376), (0.1865, -0.4503, 9.376), (0.2708, -0.4052, 9.376), (0.3446, -0.3446, 9.376), (0.4052, -0.2708, 9.376), (0.4503, -0.1865, 9.376), (0.478, -0.09508, 9.376), (0.4874, 6.17e-07, 9.376), (0.478, 0.09508, 9.376), (0.4503, 0.1865, 9.376), (0.4052, 0.2708, 9.376), (0.3446, 0.3446, 9.376), (0.2708, 0.4052, 9.376), (0.1865, 0.4503, 9.376), (0.09508, 0.478, 9.376), (-4.72e-08, 0.4874, 9.704), (-0.09508, 0.478, 9.704), (-0.1865, 0.4503, 9.704), (-0.2708, 0.4052, 9.704), (-0.3446, 0.3446, 9.704), (-0.4052, 0.2708, 9.704), (-0.4503, 0.1865, 9.704), (-0.478, 0.09508, 9.704), (-0.4874, 1.832e-07, 9.704), (-0.478, -0.09508, 9.704), (-0.4503, -0.1865, 9.704), (-0.4052, -0.2708, 9.704), (-0.3446, -0.3446, 9.704), (-0.2708, -0.4052, 9.704), (-0.1865, -0.4503, 9.704), (-0.09508, -0.478, 9.704), (1.116e-07, -0.4874, 9.704), (0.09508, -0.478, 9.704), (0.1865, -0.4503, 9.704), (0.2708, -0.4052, 9.704), (0.3446, -0.3446, 9.704), (0.4052, -0.2708, 9.704), (0.4503, -0.1865, 9.704), (0.478, -0.09508, 9.704), (0.4874, 6.17e-07, 9.704), (0.478, 0.09508, 9.704), (0.4503, 0.1865, 9.704), (0.4052, 0.2708, 9.704), (0.3446, 0.3446, 9.704), (0.2708, 0.4052, 9.704), (0.1865, 0.4503, 9.704), (0.09508, 0.478, 9.704), (-5.754e-08, 0.4125, 9.731), (-0.08048, 0.4046, 9.731), (-0.1579, 0.3811, 9.731), (-0.2292, 0.343, 9.731), (-0.2917, 0.2917, 9.731), (-0.343, 0.2292, 9.731), (-0.3811, 0.1579, 9.731), (-0.4046, 0.08048, 9.731), (-0.4125, 1.978e-07, 9.731), (-0.4046, -0.08048, 9.731), (-0.3811, -0.1579, 9.731), (-0.343, -0.2292, 9.731), (-0.2917, -0.2917, 9.731), (-0.2292, -0.343, 9.731), (-0.1579, -0.3811, 9.731), (-0.08048, -0.4046, 9.731), (7.689e-08, -0.4125, 9.731), (0.08048, -0.4046, 9.731), (0.1579, -0.3811, 9.731), (0.2292, -0.343, 9.731), (0.2917, -0.2917, 9.731), (0.343, -0.2292, 9.731), (0.3811, -0.1579, 9.731), (0.4046, -0.08048, 9.731), (0.4125, 5.65e-07, 9.731), (0.4046, 0.08048, 9.731), (0.3811, 0.1579, 9.731), (0.343, 0.2292, 9.731), (0.2917, 0.2917, 9.731), (0.2292, 0.343, 9.731), (0.1579, 0.3811, 9.731), (0.08048, 0.4046, 9.731), (-5.754e-08, 0.4125, 9.85), (-0.08048, 0.4046, 9.85), (-0.1579, 0.3811, 9.85), (-0.2292, 0.343, 9.85), (-0.2917, 0.2917, 9.85), (-0.343, 0.2292, 9.85), (-0.3811, 0.1579, 9.85), (-0.4046, 0.08048, 9.85), (-0.4125, 1.978e-07, 9.85), (-0.4046, -0.08048, 9.85), (-0.3811, -0.1579, 9.85), (-0.343, -0.2292, 9.85), (-0.2917, -0.2917, 9.85), (-0.2292, -0.343, 9.85), (-0.1579, -0.3811, 9.85), (-0.08048, -0.4046, 9.85), (7.689e-08, -0.4125, 9.85), (0.08048, -0.4046, 9.85), (0.1579, -0.3811, 9.85), (0.2292, -0.343, 9.85), (0.2917, -0.2917, 9.85), (0.343, -0.2292, 9.85), (0.3811, -0.1579, 9.85), (0.4046, -0.08048, 9.85), (0.4125, 5.65e-07, 9.85), (0.4046, 0.08048, 9.85), (0.3811, 0.1579, 9.85), (0.343, 0.2292, 9.85), (0.2917, 0.2917, 9.85), (0.2292, 0.343, 9.85), (0.1579, 0.3811, 9.85), (0.08048, 0.4046, 9.85), (-6.216e-08, 0.3755, 9.902), (-0.07325, 0.3682, 9.902), (-0.1437, 0.3469, 9.902), (-0.2086, 0.3122, 9.902), (-0.2655, 0.2655, 9.902), (-0.3122, 0.2086, 9.902), (-0.3469, 0.1437, 9.902), (-0.3682, 0.07325, 9.902), (-0.3755, 2.046e-07, 9.902), (-0.3682, -0.07325, 9.902), (-0.3469, -0.1437, 9.902), (-0.3122, -0.2086, 9.902), (-0.2655, -0.2655, 9.902), (-0.2086, -0.3122, 9.902), (-0.1437, -0.3469, 9.902), (-0.07325, -0.3682, 9.902), (6.018e-08, -0.3755, 9.902), (0.07325, -0.3682, 9.902), (0.1437, -0.3469, 9.902), (0.2086, -0.3122, 9.902), (0.2655, -0.2655, 9.902), (0.3122, -0.2086, 9.902), (0.3469, -0.1437, 9.902), (0.3682, -0.07325, 9.902), (0.3755, 5.387e-07, 9.902), (0.3682, 0.07325, 9.902), (0.3469, 0.1437, 9.902), (0.3122, 0.2086, 9.902), (0.2655, 0.2655, 9.902), (0.2086, 0.3122, 9.902), (0.1437, 0.3469, 9.902), (0.07325, 0.3682, 9.902), (-6.548e-08, 0.3388, 9.929), (-0.06609, 0.3322, 9.929), (-0.1296, 0.313, 9.929), (-0.1882, 0.2817, 9.929), (-0.2395, 0.2395, 9.929), (-0.2817, 0.1882, 9.929), (-0.313, 0.1296, 9.929), (-0.3322, 0.06609, 9.929), (-0.3388, 2.122e-07, 9.929), (-0.3322, -0.06609, 9.929), (-0.313, -0.1296, 9.929), (-0.2817, -0.1882, 9.929), (-0.2395, -0.2395, 9.929), (-0.1882, -0.2817, 9.929), (-0.1296, -0.313, 9.929), (-0.06609, -0.3322, 9.929), (4.49e-08, -0.3388, 9.929), (0.06609, -0.3322, 9.929), (0.1296, -0.313, 9.929), (0.1882, -0.2817, 9.929), (0.2395, -0.2395, 9.929), (0.2817, -0.1882, 9.929), (0.313, -0.1296, 9.929), (0.3322, -0.06609, 9.929), (0.3388, 5.138e-07, 9.929), (0.3322, 0.06609, 9.929), (0.313, 0.1296, 9.929), (0.2817, 0.1882, 9.929), (0.2395, 0.2395, 9.929), (0.1882, 0.2817, 9.929), (0.1296, 0.313, 9.929), (0.06609, 0.3322, 9.929)], [], [(26, 25, 57, 58), (13, 12, 44, 45), (27, 26, 58, 59), (14, 13, 45, 46), (1, 0, 32, 33), (28, 27, 59, 60), (15, 14, 46, 47), (2, 1, 33, 34), (29, 28, 60, 61), (16, 15, 47, 48), (3, 2, 34, 35), (30, 29, 61, 62), (17, 16, 48, 49), (4, 3, 35, 36), (31, 30, 62, 63), (18, 17, 49, 50), (5, 4, 36, 37), (0, 31, 63, 32), (19, 18, 50, 51), (6, 5, 37, 38), (20, 19, 51, 52), (7, 6, 38, 39), (21, 20, 52, 53), (8, 7, 39, 40), (22, 21, 53, 54), (9, 8, 40, 41), (23, 22, 54, 55), (10, 9, 41, 42), (24, 23, 55, 56), (11, 10, 42, 43), (25, 24, 56, 57), (12, 11, 43, 44), (39, 38, 70, 71), (53, 52, 84, 85), (40, 39, 71, 72), (54, 53, 85, 86), (41, 40, 72, 73), (55, 54, 86, 87), (42, 41, 73, 74), (56, 55, 87, 88), (43, 42, 74, 75), (57, 56, 88, 89), (44, 43, 75, 76), (58, 57, 89, 90), (45, 44, 76, 77), (59, 58, 90, 91), (46, 45, 77, 78), (33, 32, 64, 65), (60, 59, 91, 92), (47, 46, 78, 79), (34, 33, 65, 66), (61, 60, 92, 93), (48, 47, 79, 80), (35, 34, 66, 67), (62, 61, 93, 94), (49, 48, 80, 81), (36, 35, 67, 68), (63, 62, 94, 95), (50, 49, 81, 82), (37, 36, 68, 69), (32, 63, 95, 64), (51, 50, 82, 83), (38, 37, 69, 70), (52, 51, 83, 84), (74, 73, 105, 106), (88, 87, 119, 120), (75, 74, 106, 107), (89, 88, 120, 121), (76, 75, 107, 108), (90, 89, 121, 122), (77, 76, 108, 109), (91, 90, 122, 123), (78, 77, 109, 110), (65, 64, 96, 97), (92, 91, 123, 124), (79, 78, 110, 111), (66, 65, 97, 98), (93, 92, 124, 125), (80, 79, 111, 112), (67, 66, 98, 99), (94, 93, 125, 126), (81, 80, 112, 113), (68, 67, 99, 100), (95, 94, 126, 127), (82, 81, 113, 114), (69, 68, 100, 101), (64, 95, 127, 96), (83, 82, 114, 115), (70, 69, 101, 102), (84, 83, 115, 116), (71, 70, 102, 103), (85, 84, 116, 117), (72, 71, 103, 104), (86, 85, 117, 118), (73, 72, 104, 105), (87, 86, 118, 119), (109, 108, 140, 141), (123, 122, 154, 155), (110, 109, 141, 142), (97, 96, 128, 129), (124, 123, 155, 156), (111, 110, 142, 143), (98, 97, 129, 130), (125, 124, 156, 157), (112, 111, 143, 144), (99, 98, 130, 131), (126, 125, 157, 158), (113, 112, 144, 145), (100, 99, 131, 132), (127, 126, 158, 159), (114, 113, 145, 146), (101, 100, 132, 133), (96, 127, 159, 128), (115, 114, 146, 147), (102, 101, 133, 134), (116, 115, 147, 148), (103, 102, 134, 135), (117, 116, 148, 149), (104, 103, 135, 136), (118, 117, 149, 150), (105, 104, 136, 137), (119, 118, 150, 151), (106, 105, 137, 138), (120, 119, 151, 152), (107, 106, 138, 139), (121, 120, 152, 153), (108, 107, 139, 140), (122, 121, 153, 154), (148, 147, 179, 180), (135, 134, 166, 167), (149, 148, 180, 181), (136, 135, 167, 168), (150, 149, 181, 182), (137, 136, 168, 169), (151, 150, 182, 183), (138, 137, 169, 170), (152, 151, 183, 184), (139, 138, 170, 171), (153, 152, 184, 185), (140, 139, 171, 172), (154, 153, 185, 186), (141, 140, 172, 173), (155, 154, 186, 187), (142, 141, 173, 174), (129, 128, 160, 161), (156, 155, 187, 188), (143, 142, 174, 175), (130, 129, 161, 162), (157, 156, 188, 189), (144, 143, 175, 176), (131, 130, 162, 163), (158, 157, 189, 190), (145, 144, 176, 177), (132, 131, 163, 164), (159, 158, 190, 191), (146, 145, 177, 178), (133, 132, 164, 165), (128, 159, 191, 160), (147, 146, 178, 179), (134, 133, 165, 166), (183, 182, 214, 215), (170, 169, 201, 202), (184, 183, 215, 216), (171, 170, 202, 203), (185, 184, 216, 217), (172, 171, 203, 204), (186, 185, 217, 218), (173, 172, 204, 205), (187, 186, 218, 219), (174, 173, 205, 206), (161, 160, 192, 193), (188, 187, 219, 220), (175, 174, 206, 207), (162, 161, 193, 194), (189, 188, 220, 221), (176, 175, 207, 208), (163, 162, 194, 195), (190, 189, 221, 222), (177, 176, 208, 209), (164, 163, 195, 196), (191, 190, 222, 223), (178, 177, 209, 210), (165, 164, 196, 197), (160, 191, 223, 192), (179, 178, 210, 211), (166, 165, 197, 198), (180, 179, 211, 212), (167, 166, 198, 199), (181, 180, 212, 213), (168, 167, 199, 200), (182, 181, 213, 214), (169, 168, 200, 201), (218, 217, 249, 250), (205, 204, 236, 237), (219, 218, 250, 251), (206, 205, 237, 238), (193, 192, 224, 225), (220, 219, 251, 252), (207, 206, 238, 239), (194, 193, 225, 226), (221, 220, 252, 253), (208, 207, 239, 240), (195, 194, 226, 227), (222, 221, 253, 254), (209, 208, 240, 241), (196, 195, 227, 228), (223, 222, 254, 255), (210, 209, 241, 242), (197, 196, 228, 229), (192, 223, 255, 224), (211, 210, 242, 243), (198, 197, 229, 230), (212, 211, 243, 244), (199, 198, 230, 231), (213, 212, 244, 245), (200, 199, 231, 232), (214, 213, 245, 246), (201, 200, 232, 233), (215, 214, 246, 247), (202, 201, 233, 234), (216, 215, 247, 248), (203, 202, 234, 235), (217, 216, 248, 249), (204, 203, 235, 236), (226, 225, 257, 258), (253, 252, 284, 285), (240, 239, 271, 272), (227, 226, 258, 259), (254, 253, 285, 286), (241, 240, 272, 273), (228, 227, 259, 260), (255, 254, 286, 287), (242, 241, 273, 274), (229, 228, 260, 261), (224, 255, 287, 256), (243, 242, 274, 275), (230, 229, 261, 262), (244, 243, 275, 276), (231, 230, 262, 263), (245, 244, 276, 277), (232, 231, 263, 264), (246, 245, 277, 278), (233, 232, 264, 265), (247, 246, 278, 279), (234, 233, 265, 266), (248, 247, 279, 280), (235, 234, 266, 267), (249, 248, 280, 281), (236, 235, 267, 268), (250, 249, 281, 282), (237, 236, 268, 269), (251, 250, 282, 283), (238, 237, 269, 270), (225, 224, 256, 257), (252, 251, 283, 284), (239, 238, 270, 271), (261, 260, 292, 293), (256, 287, 319, 288), (275, 274, 306, 307), (262, 261, 293, 294), (276, 275, 307, 308), (263, 262, 294, 295), (277, 276, 308, 309), (264, 263, 295, 296), (278, 277, 309, 310), (265, 264, 296, 297), (279, 278, 310, 311), (266, 265, 297, 298), (280, 279, 311, 312), (267, 266, 298, 299), (281, 280, 312, 313), (268, 267, 299, 300), (282, 281, 313, 314), (269, 268, 300, 301), (283, 282, 314, 315), (270, 269, 301, 302), (257, 256, 288, 289), (284, 283, 315, 316), (271, 270, 302, 303), (258, 257, 289, 290), (285, 284, 316, 317), (272, 271, 303, 304), (259, 258, 290, 291), (286, 285, 317, 318), (273, 272, 304, 305), (260, 259, 291, 292), (287, 286, 318, 319), (274, 273, 305, 306), (296, 295, 327, 328), (310, 309, 341, 342), (297, 296, 328, 329), (311, 310, 342, 343), (298, 297, 329, 330), (312, 311, 343, 344), (299, 298, 330, 331), (313, 312, 344, 345), (300, 299, 331, 332), (314, 313, 345, 346), (301, 300, 332, 333), (315, 314, 346, 347), (302, 301, 333, 334), (289, 288, 320, 321), (316, 315, 347, 348), (303, 302, 334, 335), (290, 289, 321, 322), (317, 316, 348, 349), (304, 303, 335, 336), (291, 290, 322, 323), (318, 317, 349, 350), (305, 304, 336, 337), (292, 291, 323, 324), (319, 318, 350, 351), (306, 305, 337, 338), (293, 292, 324, 325), (288, 319, 351, 320), (307, 306, 338, 339), (294, 293, 325, 326), (308, 307, 339, 340), (295, 294, 326, 327), (309, 308, 340, 341), (331, 330, 362, 363), (345, 344, 376, 377), (332, 331, 363, 364), (346, 345, 377, 378), (333, 332, 364, 365), (347, 346, 378, 379), (334, 333, 365, 366), (321, 320, 352, 353), (348, 347, 379, 380), (335, 334, 366, 367), (322, 321, 353, 354), (349, 348, 380, 381), (336, 335, 367, 368), (323, 322, 354, 355), (350, 349, 381, 382), (337, 336, 368, 369), (324, 323, 355, 356), (351, 350, 382, 383), (338, 337, 369, 370), (325, 324, 356, 357), (320, 351, 383, 352), (339, 338, 370, 371), (326, 325, 357, 358), (340, 339, 371, 372), (327, 326, 358, 359), (341, 340, 372, 373), (328, 327, 359, 360), (342, 341, 373, 374), (329, 328, 360, 361), (343, 342, 374, 375), (330, 329, 361, 362), (344, 343, 375, 376), (366, 365, 397, 398), (353, 352, 384, 385), (380, 379, 411, 412), (367, 366, 398, 399), (354, 353, 385, 386), (381, 380, 412, 413), (368, 367, 399, 400), (355, 354, 386, 387), (382, 381, 413, 414), (369, 368, 400, 401), (356, 355, 387, 388), (383, 382, 414, 415), (370, 369, 401, 402), (357, 356, 388, 389), (352, 383, 415, 384), (371, 370, 402, 403), (358, 357, 389, 390), (372, 371, 403, 404), (359, 358, 390, 391), (373, 372, 404, 405), (360, 359, 391, 392), (374, 373, 405, 406), (361, 360, 392, 393), (375, 374, 406, 407), (362, 361, 393, 394), (376, 375, 407, 408), (363, 362, 394, 395), (377, 376, 408, 409), (364, 363, 395, 396), (378, 377, 409, 410), (365, 364, 396, 397), (379, 378, 410, 411), (401, 400, 432, 433), (388, 387, 419, 420), (415, 414, 446, 447), (402, 401, 433, 434), (389, 388, 420, 421), (384, 415, 447, 416), (403, 402, 434, 435), (390, 389, 421, 422), (404, 403, 435, 436), (391, 390, 422, 423), (405, 404, 436, 437), (392, 391, 423, 424), (406, 405, 437, 438), (393, 392, 424, 425), (407, 406, 438, 439), (394, 393, 425, 426), (408, 407, 439, 440), (395, 394, 426, 427), (409, 408, 440, 441), (396, 395, 427, 428), (410, 409, 441, 442), (397, 396, 428, 429), (411, 410, 442, 443), (398, 397, 429, 430), (385, 384, 416, 417), (412, 411, 443, 444), (399, 398, 430, 431), (386, 385, 417, 418), (413, 412, 444, 445), (400, 399, 431, 432), (387, 386, 418, 419), (414, 413, 445, 446), (436, 435, 467, 468), (423, 422, 454, 455), (437, 436, 468, 469), (424, 423, 455, 456), (438, 437, 469, 470), (425, 424, 456, 457), (439, 438, 470, 471), (426, 425, 457, 458), (440, 439, 471, 472), (427, 426, 458, 459), (441, 440, 472, 473), (428, 427, 459, 460), (442, 441, 473, 474), (429, 428, 460, 461), (443, 442, 474, 475), (430, 429, 461, 462), (417, 416, 448, 449), (444, 443, 475, 476), (431, 430, 462, 463), (418, 417, 449, 450), (445, 444, 476, 477), (432, 431, 463, 464), (419, 418, 450, 451), (446, 445, 477, 478), (433, 432, 464, 465), (420, 419, 451, 452), (447, 446, 478, 479), (434, 433, 465, 466), (421, 420, 452, 453), (416, 447, 479, 448), (435, 434, 466, 467), (422, 421, 453, 454), (471, 470, 502, 503), (458, 457, 489, 490), (472, 471, 503, 504), (459, 458, 490, 491), (473, 472, 504, 505), (460, 459, 491, 492), (474, 473, 505, 506), (461, 460, 492, 493), (475, 474, 506, 507), (462, 461, 493, 494), (449, 448, 480, 481), (476, 475, 507, 508), (463, 462, 494, 495), (450, 449, 481, 482), (477, 476, 508, 509), (464, 463, 495, 496), (451, 450, 482, 483), (478, 477, 509, 510), (465, 464, 496, 497), (452, 451, 483, 484), (479, 478, 510, 511), (466, 465, 497, 498), (453, 452, 484, 485), (448, 479, 511, 480), (467, 466, 498, 499), (454, 453, 485, 486), (468, 467, 499, 500), (455, 454, 486, 487), (469, 468, 500, 501), (456, 455, 487, 488), (470, 469, 501, 502), (457, 456, 488, 489), (506, 505, 537, 538), (493, 492, 524, 525), (507, 506, 538, 539), (494, 493, 525, 526), (481, 480, 512, 513), (508, 507, 539, 540), (495, 494, 526, 527), (482, 481, 513, 514), (509, 508, 540, 541), (496, 495, 527, 528), (483, 482, 514, 515), (510, 509, 541, 542), (497, 496, 528, 529), (484, 483, 515, 516), (511, 510, 542, 543), (498, 497, 529, 530), (485, 484, 516, 517), (480, 511, 543, 512), (499, 498, 530, 531), (486, 485, 517, 518), (500, 499, 531, 532), (487, 486, 518, 519), (501, 500, 532, 533), (488, 487, 519, 520), (502, 501, 533, 534), (489, 488, 520, 521), (503, 502, 534, 535), (490, 489, 521, 522), (504, 503, 535, 536), (491, 490, 522, 523), (505, 504, 536, 537), (492, 491, 523, 524), (541, 540, 572, 573), (528, 527, 559, 560), (515, 514, 546, 547), (542, 541, 573, 574), (529, 528, 560, 561), (516, 515, 547, 548), (543, 542, 574, 575), (530, 529, 561, 562), (517, 516, 548, 549), (512, 543, 575, 544), (531, 530, 562, 563), (518, 517, 549, 550), (532, 531, 563, 564), (519, 518, 550, 551), (533, 532, 564, 565), (520, 519, 551, 552), (534, 533, 565, 566), (521, 520, 552, 553), (535, 534, 566, 567), (522, 521, 553, 554), (536, 535, 567, 568), (523, 522, 554, 555), (537, 536, 568, 569), (524, 523, 555, 556), (538, 537, 569, 570), (525, 524, 556, 557), (539, 538, 570, 571), (526, 525, 557, 558), (513, 512, 544, 545), (540, 539, 571, 572), (527, 526, 558, 559), (514, 513, 545, 546), (544, 575, 607, 576), (563, 562, 594, 595), (550, 549, 581, 582), (564, 563, 595, 596), (551, 550, 582, 583), (565, 564, 596, 597), (552, 551, 583, 584), (566, 565, 597, 598), (553, 552, 584, 585), (567, 566, 598, 599), (554, 553, 585, 586), (568, 567, 599, 600), (555, 554, 586, 587), (569, 568, 600, 601), (556, 555, 587, 588), (570, 569, 601, 602), (557, 556, 588, 589), (571, 570, 602, 603), (558, 557, 589, 590), (545, 544, 576, 577), (572, 571, 603, 604), (559, 558, 590, 591), (546, 545, 577, 578), (573, 572, 604, 605), (560, 559, 591, 592), (547, 546, 578, 579), (574, 573, 605, 606), (561, 560, 592, 593), (548, 547, 579, 580), (575, 574, 606, 607), (562, 561, 593, 594), (549, 548, 580, 581), (598, 597, 629, 630), (585, 584, 616, 617), (599, 598, 630, 631), (586, 585, 617, 618), (600, 599, 631, 632), (587, 586, 618, 619), (601, 600, 632, 633), (588, 587, 619, 620), (602, 601, 633, 634), (589, 588, 620, 621), (603, 602, 634, 635), (590, 589, 621, 622), (577, 576, 608, 609), (604, 603, 635, 636), (591, 590, 622, 623), (578, 577, 609, 610), (605, 604, 636, 637), (592, 591, 623, 624), (579, 578, 610, 611), (606, 605, 637, 638), (593, 592, 624, 625), (580, 579, 611, 612), (607, 606, 638, 639), (594, 593, 625, 626), (581, 580, 612, 613), (576, 607, 639, 608), (595, 594, 626, 627), (582, 581, 613, 614), (596, 595, 627, 628), (583, 582, 614, 615), (597, 596, 628, 629), (584, 583, 615, 616), (633, 632, 664, 665), (620, 619, 651, 652), (634, 633, 665, 666), (621, 620, 652, 653), (635, 634, 666, 667), (622, 621, 653, 654), (609, 608, 640, 641), (636, 635, 667, 668), (623, 622, 654, 655), (610, 609, 641, 642), (637, 636, 668, 669), (624, 623, 655, 656), (611, 610, 642, 643), (638, 637, 669, 670), (625, 624, 656, 657), (612, 611, 643, 644), (639, 638, 670, 671), (626, 625, 657, 658), (613, 612, 644, 645), (608, 639, 671, 640), (627, 626, 658, 659), (614, 613, 645, 646), (628, 627, 659, 660), (615, 614, 646, 647), (629, 628, 660, 661), (616, 615, 647, 648), (630, 629, 661, 662), (617, 616, 648, 649), (631, 630, 662, 663), (618, 617, 649, 650), (632, 631, 663, 664), (619, 618, 650, 651), (641, 640, 672, 673), (668, 667, 699, 700), (655, 654, 686, 687), (642, 641, 673, 674), (669, 668, 700, 701), (656, 655, 687, 688), (643, 642, 674, 675), (670, 669, 701, 702), (657, 656, 688, 689), (644, 643, 675, 676), (671, 670, 702, 703), (658, 657, 689, 690), (645, 644, 676, 677), (640, 671, 703, 672), (659, 658, 690, 691), (646, 645, 677, 678), (660, 659, 691, 692), (647, 646, 678, 679), (661, 660, 692, 693), (648, 647, 679, 680), (662, 661, 693, 694), (649, 648, 680, 681), (663, 662, 694, 695), (650, 649, 681, 682), (664, 663, 695, 696), (651, 650, 682, 683), (665, 664, 696, 697), (652, 651, 683, 684), (666, 665, 697, 698), (653, 652, 684, 685), (667, 666, 698, 699), (654, 653, 685, 686), (676, 675, 707, 708), (703, 702, 734, 735), (690, 689, 721, 722), (677, 676, 708, 709), (672, 703, 735, 704), (691, 690, 722, 723), (678, 677, 709, 710), (692, 691, 723, 724), (679, 678, 710, 711), (693, 692, 724, 725), (680, 679, 711, 712), (694, 693, 725, 726), (681, 680, 712, 713), (695, 694, 726, 727), (682, 681, 713, 714), (696, 695, 727, 728), (683, 682, 714, 715), (697, 696, 728, 729), (684, 683, 715, 716), (698, 697, 729, 730), (685, 684, 716, 717), (699, 698, 730, 731), (686, 685, 717, 718), (673, 672, 704, 705), (700, 699, 731, 732), (687, 686, 718, 719), (674, 673, 705, 706), (701, 700, 732, 733), (688, 687, 719, 720), (675, 674, 706, 707), (702, 701, 733, 734), (689, 688, 720, 721), (711, 710, 742, 743), (725, 724, 756, 757), (712, 711, 743, 744), (726, 725, 757, 758), (713, 712, 744, 745), (727, 726, 758, 759), (714, 713, 745, 746), (728, 727, 759, 760), (715, 714, 746, 747), (729, 728, 760, 761), (716, 715, 747, 748), (730, 729, 761, 762), (717, 716, 748, 749), (731, 730, 762, 763), (718, 717, 749, 750), (705, 704, 736, 737), (732, 731, 763, 764), (719, 718, 750, 751), (706, 705, 737, 738), (733, 732, 764, 765), (720, 719, 751, 752), (707, 706, 738, 739), (734, 733, 765, 766), (721, 720, 752, 753), (708, 707, 739, 740), (735, 734, 766, 767), (722, 721, 753, 754), (709, 708, 740, 741), (704, 735, 767, 736), (723, 722, 754, 755), (710, 709, 741, 742), (724, 723, 755, 756), (746, 745, 777, 778), (760, 759, 791, 792), (747, 746, 778, 779), (761, 760, 792, 793), (748, 747, 779, 780), (762, 761, 793, 794), (749, 748, 780, 781), (763, 762, 794, 795), (750, 749, 781, 782), (737, 736, 768, 769), (764, 763, 795, 796), (751, 750, 782, 783), (738, 737, 769, 770), (765, 764, 796, 797), (752, 751, 783, 784), (739, 738, 770, 771), (766, 765, 797, 798), (753, 752, 784, 785), (740, 739, 771, 772), (767, 766, 798, 799), (754, 753, 785, 786), (741, 740, 772, 773), (736, 767, 799, 768), (755, 754, 786, 787), (742, 741, 773, 774), (756, 755, 787, 788), (743, 742, 774, 775), (757, 756, 788, 789), (744, 743, 775, 776), (758, 757, 789, 790), (745, 744, 776, 777), (759, 758, 790, 791), (781, 780, 812, 813), (795, 794, 826, 827), (782, 781, 813, 814), (769, 768, 800, 801), (796, 795, 827, 828), (783, 782, 814, 815), (770, 769, 801, 802), (797, 796, 828, 829), (784, 783, 815, 816), (771, 770, 802, 803), (798, 797, 829, 830), (785, 784, 816, 817), (772, 771, 803, 804), (799, 798, 830, 831), (786, 785, 817, 818), (773, 772, 804, 805), (768, 799, 831, 800), (787, 786, 818, 819), (774, 773, 805, 806), (788, 787, 819, 820), (775, 774, 806, 807), (789, 788, 820, 821), (776, 775, 807, 808), (790, 789, 821, 822), (777, 776, 808, 809), (791, 790, 822, 823), (778, 777, 809, 810), (792, 791, 823, 824), (779, 778, 810, 811), (793, 792, 824, 825), (780, 779, 811, 812), (794, 793, 825, 826), (801, 800, 832, 833), (828, 827, 859, 860), (815, 814, 846, 847), (802, 801, 833, 834), (829, 828, 860, 861), (816, 815, 847, 848), (803, 802, 834, 835), (830, 829, 861, 862), (817, 816, 848, 849), (804, 803, 835, 836), (831, 830, 862, 863), (818, 817, 849, 850), (805, 804, 836, 837), (800, 831, 863, 832), (819, 818, 850, 851), (806, 805, 837, 838), (820, 819, 851, 852), (807, 806, 838, 839), (821, 820, 852, 853), (808, 807, 839, 840), (822, 821, 853, 854), (809, 808, 840, 841), (823, 822, 854, 855), (810, 809, 841, 842), (824, 823, 855, 856), (811, 810, 842, 843), (825, 824, 856, 857), (812, 811, 843, 844), (826, 825, 857, 858), (813, 812, 844, 845), (827, 826, 858, 859), (814, 813, 845, 846), (836, 835, 867, 868), (852, 851, 883, 884), (839, 838, 870, 871), (837, 836, 868, 869), (853, 852, 884, 885), (838, 837, 869, 870), (840, 839, 871, 872), (854, 853, 885, 886), (841, 840, 872, 873), (855, 854, 886, 887), (842, 841, 873, 874), (856, 855, 887, 888), (843, 842, 874, 875), (857, 856, 888, 889), (844, 843, 875, 876), (858, 857, 889, 890), (845, 844, 876, 877), (859, 858, 890, 891), (846, 845, 877, 878), (860, 859, 891, 892), (847, 846, 878, 879), (861, 860, 892, 893), (848, 847, 879, 880), (833, 832, 864, 865), (862, 861, 893, 894), (849, 848, 880, 881), (834, 833, 865, 866), (863, 862, 894, 895), (850, 849, 881, 882), (835, 834, 866, 867), (832, 863, 895, 864), (851, 850, 882, 883), (873, 872, 904, 905), (887, 886, 918, 919), (874, 873, 905, 906), (888, 887, 919, 920), (875, 874, 906, 907), (889, 888, 920, 921), (876, 875, 907, 908), (890, 889, 921, 922), (877, 876, 908, 909), (891, 890, 922, 923), (878, 877, 909, 910), (865, 864, 896, 897), (892, 891, 923, 924), (879, 878, 910, 911), (866, 865, 897, 898), (893, 892, 924, 925), (880, 879, 911, 912), (867, 866, 898, 899), (894, 893, 925, 926), (881, 880, 912, 913), (868, 867, 899, 900), (895, 894, 926, 927), (882, 881, 913, 914), (869, 868, 900, 901), (864, 895, 927, 896), (883, 882, 914, 915), (870, 869, 901, 902), (884, 883, 915, 916), (871, 870, 902, 903), (885, 884, 916, 917), (872, 871, 903, 904), (886, 885, 917, 918), (908, 907, 939, 940), (922, 921, 953, 954), (909, 908, 940, 941), (923, 922, 954, 955), (910, 909, 941, 942), (897, 896, 928, 929), (924, 923, 955, 956), (911, 910, 942, 943), (898, 897, 929, 930), (925, 924, 956, 957), (912, 911, 943, 944), (899, 898, 930, 931), (926, 925, 957, 958), (913, 912, 944, 945), (900, 899, 931, 932), (927, 926, 958, 959), (914, 913, 945, 946), (901, 900, 932, 933), (896, 927, 959, 928), (915, 914, 946, 947), (902, 901, 933, 934), (916, 915, 947, 948), (903, 902, 934, 935), (917, 916, 948, 949), (904, 903, 935, 936), (918, 917, 949, 950), (905, 904, 936, 937), (919, 918, 950, 951), (906, 905, 937, 938), (920, 919, 951, 952), (907, 906, 938, 939), (921, 920, 952, 953), (943, 942, 974, 975), (930, 929, 961, 962), (957, 956, 988, 989), (944, 943, 975, 976), (931, 930, 962, 963), (958, 957, 989, 990), (945, 944, 976, 977), (932, 931, 963, 964), (959, 958, 990, 991), (946, 945, 977, 978), (933, 932, 964, 965), (928, 959, 991, 960), (947, 946, 978, 979), (934, 933, 965, 966), (948, 947, 979, 980), (935, 934, 966, 967), (949, 948, 980, 981), (936, 935, 967, 968), (950, 949, 981, 982), (937, 936, 968, 969), (951, 950, 982, 983), (938, 937, 969, 970), (952, 951, 983, 984), (939, 938, 970, 971), (953, 952, 984, 985), (940, 939, 971, 972), (954, 953, 985, 986), (941, 940, 972, 973), (955, 954, 986, 987), (942, 941, 973, 974), (929, 928, 960, 961), (956, 955, 987, 988), (987, 986, 1018, 1019), (974, 973, 1005, 1006), (961, 960, 992, 993), (988, 987, 1019, 1020), (975, 974, 1006, 1007), (962, 961, 993, 994), (989, 988, 1020, 1021), (976, 975, 1007, 1008), (963, 962, 994, 995), (990, 989, 1021, 1022), (977, 976, 1008, 1009), (964, 963, 995, 996), (991, 990, 1022, 1023), (978, 977, 1009, 1010), (965, 964, 996, 997), (960, 991, 1023, 992), (979, 978, 1010, 1011), (966, 965, 997, 998), (980, 979, 1011, 1012), (967, 966, 998, 999), (981, 980, 1012, 1013), (968, 967, 999, 1000), (982, 981, 1013, 1014), (969, 968, 1000, 1001), (983, 982, 1014, 1015), (970, 969, 1001, 1002), (984, 983, 1015, 1016), (971, 970, 1002, 1003), (985, 984, 1016, 1017), (972, 971, 1003, 1004), (986, 985, 1017, 1018), (973, 972, 1004, 1005), (1018, 1017, 1049, 1050), (1005, 1004, 1036, 1037), (1019, 1018, 1050, 1051), (1006, 1005, 1037, 1038), (993, 992, 1024, 1025), (1020, 1019, 1051, 1052), (1007, 1006, 1038, 1039), (994, 993, 1025, 1026), (1021, 1020, 1052, 1053), (1008, 1007, 1039, 1040), (995, 994, 1026, 1027), (1022, 1021, 1053, 1054), (1009, 1008, 1040, 1041), (996, 995, 1027, 1028), (1023, 1022, 1054, 1055), (1010, 1009, 1041, 1042), (997, 996, 1028, 1029), (992, 1023, 1055, 1024), (1011, 1010, 1042, 1043), (998, 997, 1029, 1030), (1012, 1011, 1043, 1044), (999, 998, 1030, 1031), (1013, 1012, 1044, 1045), (1000, 999, 1031, 1032), (1014, 1013, 1045, 1046), (1001, 1000, 1032, 1033), (1015, 1014, 1046, 1047), (1002, 1001, 1033, 1034), (1016, 1015, 1047, 1048), (1003, 1002, 1034, 1035), (1017, 1016, 1048, 1049), (1004, 1003, 1035, 1036), (1026, 1025, 1057, 1058), (1053, 1052, 1084, 1085), (1040, 1039, 1071, 1072), (1027, 1026, 1058, 1059), (1054, 1053, 1085, 1086), (1041, 1040, 1072, 1073), (1028, 1027, 1059, 1060), (1055, 1054, 1086, 1087), (1042, 1041, 1073, 1074), (1029, 1028, 1060, 1061), (1024, 1055, 1087, 1056), (1043, 1042, 1074, 1075), (1030, 1029, 1061, 1062), (1044, 1043, 1075, 1076), (1031, 1030, 1062, 1063), (1045, 1044, 1076, 1077), (1032, 1031, 1063, 1064), (1046, 1045, 1077, 1078), (1033, 1032, 1064, 1065), (1047, 1046, 1078, 1079), (1034, 1033, 1065, 1066), (1048, 1047, 1079, 1080), (1035, 1034, 1066, 1067), (1049, 1048, 1080, 1081), (1036, 1035, 1067, 1068), (1050, 1049, 1081, 1082), (1037, 1036, 1068, 1069), (1051, 1050, 1082, 1083), (1038, 1037, 1069, 1070), (1025, 1024, 1056, 1057), (1052, 1051, 1083, 1084), (1039, 1038, 1070, 1071), (1061, 1060, 1092, 1093), (1056, 1087, 1119, 1088), (1075, 1074, 1106, 1107), (1062, 1061, 1093, 1094), (1076, 1075, 1107, 1108), (1063, 1062, 1094, 1095), (1077, 1076, 1108, 1109), (1064, 1063, 1095, 1096), (1078, 1077, 1109, 1110), (1065, 1064, 1096, 1097), (1079, 1078, 1110, 1111), (1066, 1065, 1097, 1098), (1080, 1079, 1111, 1112), (1067, 1066, 1098, 1099), (1081, 1080, 1112, 1113), (1068, 1067, 1099, 1100), (1082, 1081, 1113, 1114), (1069, 1068, 1100, 1101), (1083, 1082, 1114, 1115), (1070, 1069, 1101, 1102), (1057, 1056, 1088, 1089), (1084, 1083, 1115, 1116), (1071, 1070, 1102, 1103), (1058, 1057, 1089, 1090), (1085, 1084, 1116, 1117), (1072, 1071, 1103, 1104), (1059, 1058, 1090, 1091), (1086, 1085, 1117, 1118), (1073, 1072, 1104, 1105), (1060, 1059, 1091, 1092), (1087, 1086, 1118, 1119), (1074, 1073, 1105, 1106), (1096, 1095, 1127, 1128), (1110, 1109, 1141, 1142), (1097, 1096, 1128, 1129), (1111, 1110, 1142, 1143), (1098, 1097, 1129, 1130), (1112, 1111, 1143, 1144), (1099, 1098, 1130, 1131), (1113, 1112, 1144, 1145), (1100, 1099, 1131, 1132), (1114, 1113, 1145, 1146), (1101, 1100, 1132, 1133), (1115, 1114, 1146, 1147), (1102, 1101, 1133, 1134), (1089, 1088, 1120, 1121), (1116, 1115, 1147, 1148), (1103, 1102, 1134, 1135), (1090, 1089, 1121, 1122), (1117, 1116, 1148, 1149), (1104, 1103, 1135, 1136), (1091, 1090, 1122, 1123), (1118, 1117, 1149, 1150), (1105, 1104, 1136, 1137), (1092, 1091, 1123, 1124), (1119, 1118, 1150, 1151), (1106, 1105, 1137, 1138), (1093, 1092, 1124, 1125), (1088, 1119, 1151, 1120), (1107, 1106, 1138, 1139), (1094, 1093, 1125, 1126), (1108, 1107, 1139, 1140), (1095, 1094, 1126, 1127), (1109, 1108, 1140, 1141), (1131, 1130, 1162, 1163), (1145, 1144, 1176, 1177), (1132, 1131, 1163, 1164), (1146, 1145, 1177, 1178), (1133, 1132, 1164, 1165), (1147, 1146, 1178, 1179), (1134, 1133, 1165, 1166), (1121, 1120, 1152, 1153), (1148, 1147, 1179, 1180), (1135, 1134, 1166, 1167), (1122, 1121, 1153, 1154), (1149, 1148, 1180, 1181), (1136, 1135, 1167, 1168), (1123, 1122, 1154, 1155), (1150, 1149, 1181, 1182), (1137, 1136, 1168, 1169), (1124, 1123, 1155, 1156), (1151, 1150, 1182, 1183), (1138, 1137, 1169, 1170), (1125, 1124, 1156, 1157), (1120, 1151, 1183, 1152), (1139, 1138, 1170, 1171), (1126, 1125, 1157, 1158), (1140, 1139, 1171, 1172), (1127, 1126, 1158, 1159), (1141, 1140, 1172, 1173), (1128, 1127, 1159, 1160), (1142, 1141, 1173, 1174), (1129, 1128, 1160, 1161), (1143, 1142, 1174, 1175), (1130, 1129, 1161, 1162), (1144, 1143, 1175, 1176), (1, 2, 3, 4, 5, 6, 7, 8, 9, 10, 11, 12, 13, 14, 15, 16, 17, 18, 19, 20, 21, 22, 23, 24, 25, 26, 27, 28, 29, 30, 31, 0)])
me_x.materials.append(None)
me_x.use_remesh_preserve_volume = False
me_x.use_remesh_preserve_attributes = False
me_x.use_mirror_vertex_groups = False
me_x.update()

# ---- objects
ob_x = bpy.data.objects.new('Коло', me_x)

# ---- transforms, parenting, visibility, modifiers, constraints
ob_x.location = (0.001722, 3.486, 0.4784)
ob_x.scale = (1.372, 1.372, 1.372)
ob_x.lineart.crease_threshold = 0.0
ob_x.material_slots[0].link = 'OBJECT'; ob_x.material_slots[0].material = mat_002
_m = ob_x.modifiers.new('Потовщення', 'SOLIDIFY')
_m.thickness = -0.031
_m.nonmanifold_thickness_mode = 'FIXED'
_m.nonmanifold_merge_threshold = 0.0003

# ---- collection membership
col_collection_1.objects.link(ob_x)

# ---- scene / render settings (as saved in the file)
scene.frame_start = 1; scene.frame_end = 250; scene.frame_set(265)
scene.render.engine = 'BLENDER_EEVEE_NEXT'
scene.render.resolution_percentage = 50
scene.render.dither_intensity = 0.0
scene.cycles.use_denoising = False
scene.cycles.samples = 10
scene.cycles.sampling_pattern = 'TABULATED_SOBOL'
scene.cycles.light_sampling_threshold = 0.0
scene.cycles.use_adaptive_sampling = False
scene.cycles.use_light_tree = False
scene.cycles.blur_glossy = 0.0
scene.cycles.pixel_filter_type = 'GAUSSIAN'
scene.cycles.sample_clamp_indirect = 0.0
scene.view_settings.view_transform = 'Standard'
bpy.context.view_layer.update()

# ---- added for rendering (the .blend has no active camera and no usable light): camera, sun
cam_auto = bpy.data.cameras.new('AutoCamera')
cam_auto.lens = 50.0
cam_auto.sensor_width = 36.0
cam_auto.clip_end = 1000.0
ob_auto_camera = bpy.data.objects.new('AutoCamera', cam_auto)
scene.collection.objects.link(ob_auto_camera)
ob_auto_camera.location = (13.2702, -12.4361, 17.9026)
ob_auto_camera.rotation_euler = (1.09748, -7.21219e-08, 0.694738)
scene.camera = ob_auto_camera
light_auto_sun = bpy.data.lights.new('AutoSun', 'SUN')
light_auto_sun.energy = 3.0
light_auto_sun.angle = 0.0523599
ob_auto_sun = bpy.data.objects.new('AutoSun', light_auto_sun)
scene.collection.objects.link(ob_auto_sun)
ob_auto_sun.rotation_euler = (0.872665, 0.174533, 0.523599)
bpy.context.view_layer.update()
